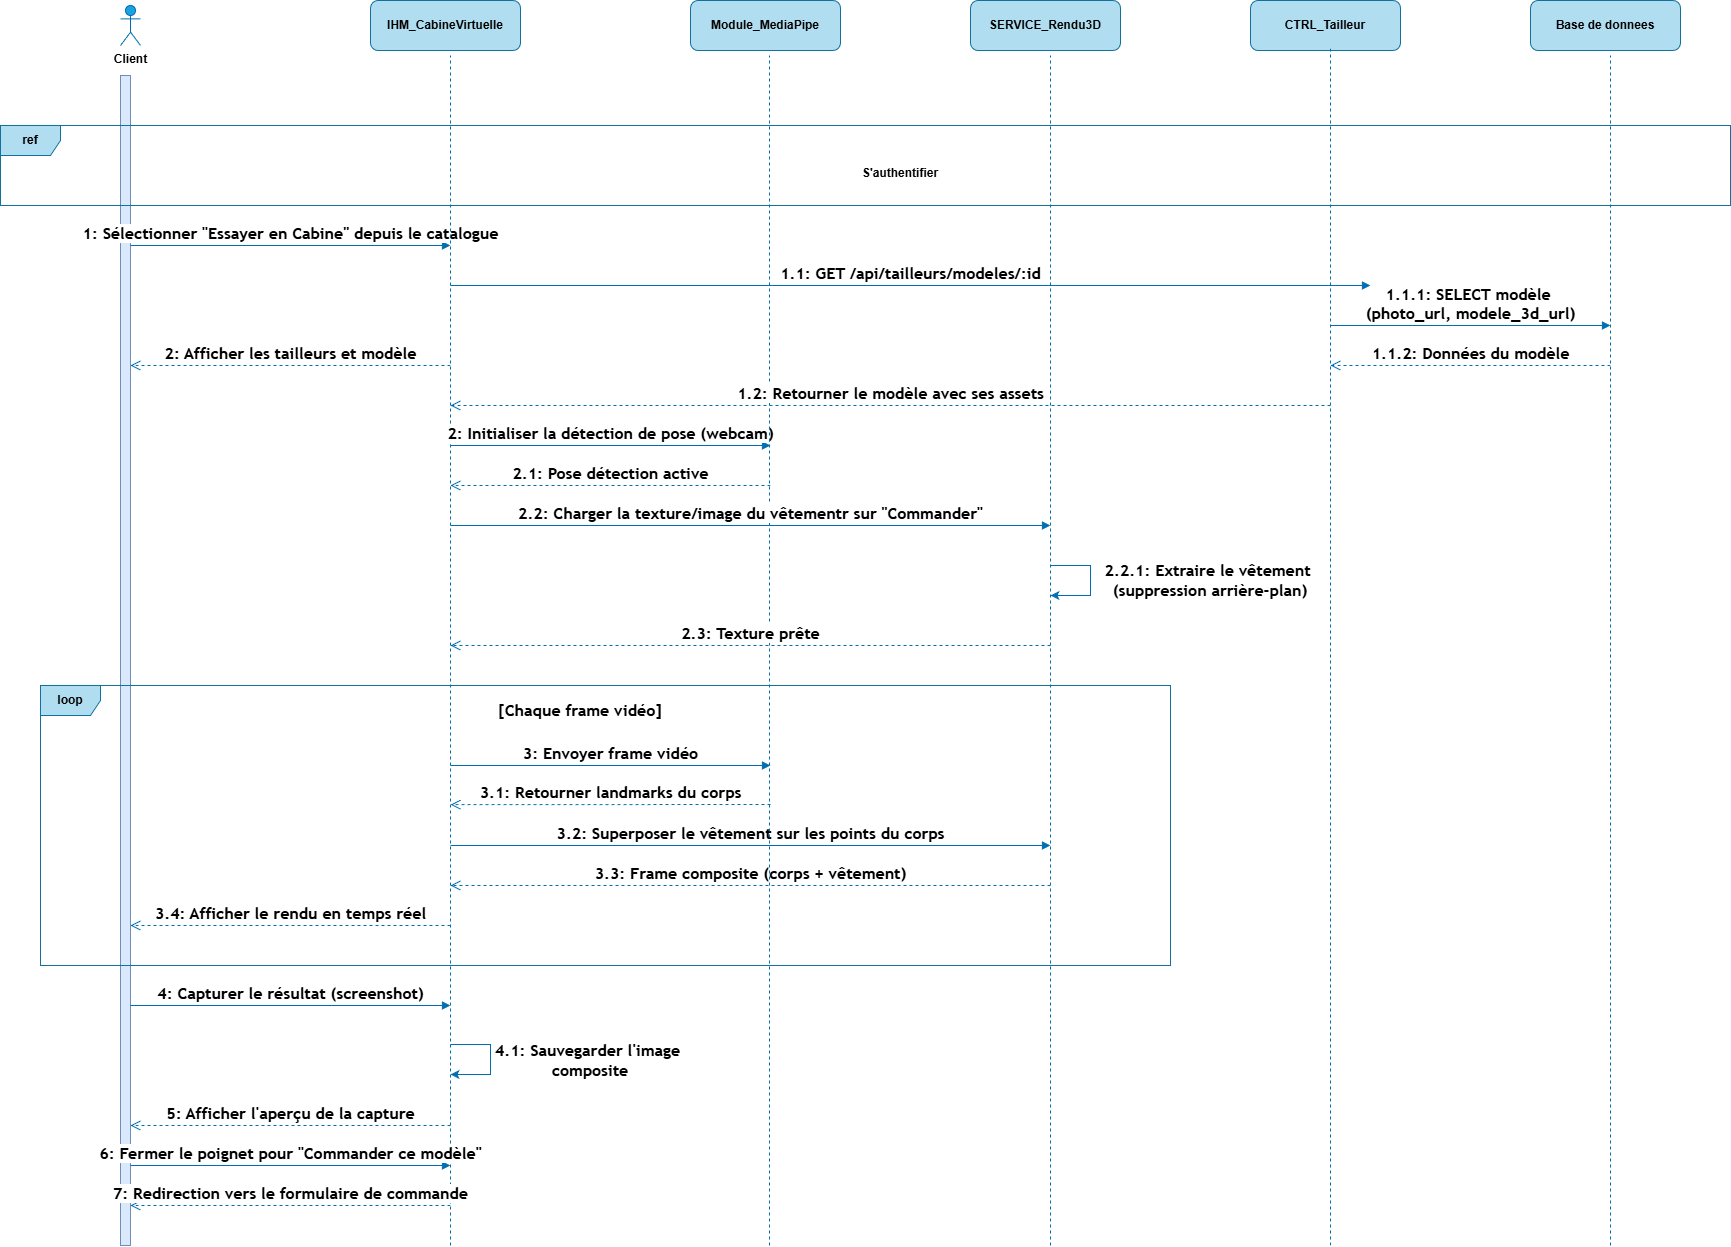

The diagram above was exported from draw.io. Its source (the exported page's mxGraphModel, read from the mxfile embedded in the PNG):
<mxGraphModel dx="2084" dy="1608" grid="1" gridSize="10" guides="1" tooltips="1" connect="1" arrows="1" fold="1" page="1" pageScale="1" pageWidth="827" pageHeight="1169" math="0" shadow="0">
  <root>
    <mxCell id="0" />
    <mxCell id="1" parent="0" />
    <mxCell id="4SfhB3UorTXv10JKX8l5-1" parent="1" style="html=1;points=[[0,0,0,0,5],[0,1,0,0,-5],[1,0,0,0,5],[1,1,0,0,-5]];perimeter=orthogonalPerimeter;outlineConnect=0;targetShapes=umlLifeline;portConstraint=eastwest;newEdgeStyle={&quot;curved&quot;:0,&quot;rounded&quot;:0};fillColor=#dae8fc;strokeColor=#6c8ebf;" value="" vertex="1">
      <mxGeometry height="1170" width="10" x="350" y="150" as="geometry" />
    </mxCell>
    <mxCell id="4SfhB3UorTXv10JKX8l5-3" parent="1" style="shape=umlActor;verticalLabelPosition=bottom;verticalAlign=top;html=1;outlineConnect=0;fillColor=#1ba1e2;fontColor=#ffffff;strokeColor=#006EAF;" value="&lt;font color=&quot;#000000&quot;&gt;&lt;b&gt;Client&lt;/b&gt;&lt;/font&gt;" vertex="1">
      <mxGeometry height="40" width="20" x="350" y="80" as="geometry" />
    </mxCell>
    <mxCell id="4SfhB3UorTXv10JKX8l5-4" parent="1" style="rounded=1;whiteSpace=wrap;html=1;fillColor=#b1ddf0;strokeColor=#10739e;" value="&lt;b&gt;IHM_CabineVirtuelle&lt;/b&gt;" vertex="1">
      <mxGeometry height="50" width="150" x="600" y="75" as="geometry" />
    </mxCell>
    <mxCell id="4SfhB3UorTXv10JKX8l5-6" edge="1" parent="1" style="html=1;verticalAlign=bottom;endArrow=block;curved=0;rounded=0;fillColor=#1ba1e2;strokeColor=#006EAF;" value="&lt;span style=&quot;font-family: &amp;quot;trebuchet ms&amp;quot;, verdana, arial, sans-serif; font-size: 16px; text-align: start;&quot;&gt;&lt;b&gt;1: Sélectionner &quot;Essayer en Cabine&quot; depuis le catalogue&lt;/b&gt;&lt;/span&gt;">
      <mxGeometry relative="1" width="80" as="geometry">
        <mxPoint as="offset" />
        <mxPoint x="360" y="320" as="sourcePoint" />
        <mxPoint x="680" y="320" as="targetPoint" />
      </mxGeometry>
    </mxCell>
    <mxCell id="4SfhB3UorTXv10JKX8l5-7" edge="1" parent="1" style="html=1;verticalAlign=bottom;endArrow=open;dashed=1;endSize=8;curved=0;rounded=0;fillColor=#1ba1e2;strokeColor=#006EAF;" value="&lt;span style=&quot;font-family: &amp;quot;trebuchet ms&amp;quot;, verdana, arial, sans-serif; font-size: 16px; text-align: start;&quot;&gt;&lt;b&gt;2.1: Pose détection active&lt;/b&gt;&lt;/span&gt;">
      <mxGeometry relative="1" as="geometry">
        <mxPoint as="offset" />
        <mxPoint x="1000" y="560" as="sourcePoint" />
        <mxPoint x="680" y="560" as="targetPoint" />
      </mxGeometry>
    </mxCell>
    <mxCell id="4SfhB3UorTXv10JKX8l5-10" edge="1" parent="1" style="html=1;verticalAlign=bottom;endArrow=block;curved=0;rounded=0;fillColor=#1ba1e2;strokeColor=#006EAF;" value="&lt;span style=&quot;font-family: &amp;quot;trebuchet ms&amp;quot;, verdana, arial, sans-serif; font-size: 16px; text-align: start;&quot;&gt;&lt;b&gt;1.1.1: SELECT modèle&amp;nbsp;&lt;/b&gt;&lt;/span&gt;&lt;div&gt;&lt;span style=&quot;font-family: &amp;quot;trebuchet ms&amp;quot;, verdana, arial, sans-serif; font-size: 16px; text-align: start;&quot;&gt;&lt;b&gt;(photo_url, modele_3d_url)&lt;/b&gt;&lt;/span&gt;&lt;/div&gt;">
      <mxGeometry relative="1" width="80" as="geometry">
        <mxPoint as="offset" />
        <mxPoint x="1560" y="400" as="sourcePoint" />
        <mxPoint x="1840" y="400" as="targetPoint" />
      </mxGeometry>
    </mxCell>
    <mxCell id="4SfhB3UorTXv10JKX8l5-11" edge="1" parent="1" style="html=1;verticalAlign=bottom;endArrow=open;dashed=1;endSize=8;curved=0;rounded=0;fillColor=#1ba1e2;strokeColor=#006EAF;" value="&lt;span style=&quot;font-family: &amp;quot;trebuchet ms&amp;quot;, verdana, arial, sans-serif; font-size: 16px; text-align: start;&quot;&gt;&lt;b&gt;2: Afficher les tailleurs et modèle&lt;/b&gt;&lt;/span&gt;">
      <mxGeometry relative="1" as="geometry">
        <mxPoint as="offset" />
        <mxPoint x="680" y="440" as="sourcePoint" />
        <mxPoint x="360" y="440" as="targetPoint" />
      </mxGeometry>
    </mxCell>
    <mxCell id="4SfhB3UorTXv10JKX8l5-12" edge="1" parent="1" style="html=1;verticalAlign=bottom;endArrow=open;dashed=1;endSize=8;curved=0;rounded=0;fillColor=#1ba1e2;strokeColor=#006EAF;" target="4SfhB3UorTXv10JKX8l5-1" value="&lt;span style=&quot;font-family: &amp;quot;trebuchet ms&amp;quot;, verdana, arial, sans-serif; font-size: 16px; text-align: start;&quot;&gt;&lt;b&gt;5: Afficher l'aperçu de la capture&lt;/b&gt;&lt;/span&gt;">
      <mxGeometry relative="1" as="geometry">
        <mxPoint as="offset" />
        <mxPoint x="680" y="1200" as="sourcePoint" />
        <mxPoint x="440" y="1200" as="targetPoint" />
      </mxGeometry>
    </mxCell>
    <mxCell id="4SfhB3UorTXv10JKX8l5-13" edge="1" parent="1" style="endArrow=none;dashed=1;html=1;rounded=0;fillColor=#1ba1e2;strokeColor=#006EAF;" value="">
      <mxGeometry height="50" relative="1" width="50" as="geometry">
        <Array as="points">
          <mxPoint x="680" y="320" />
        </Array>
        <mxPoint x="680" y="1320" as="sourcePoint" />
        <mxPoint x="680" y="130" as="targetPoint" />
      </mxGeometry>
    </mxCell>
    <mxCell id="4SfhB3UorTXv10JKX8l5-14" edge="1" parent="1" style="html=1;verticalAlign=bottom;endArrow=open;dashed=1;endSize=8;curved=0;rounded=0;fillColor=#1ba1e2;strokeColor=#006EAF;" value="&lt;span style=&quot;font-family: &amp;quot;trebuchet ms&amp;quot;, verdana, arial, sans-serif; font-size: 16px; text-align: start;&quot;&gt;&lt;b&gt;1.1.2: Données du modèle&lt;/b&gt;&lt;/span&gt;">
      <mxGeometry relative="1" as="geometry">
        <mxPoint as="offset" />
        <mxPoint x="1840" y="440" as="sourcePoint" />
        <mxPoint x="1560" y="440" as="targetPoint" />
      </mxGeometry>
    </mxCell>
    <mxCell id="4SfhB3UorTXv10JKX8l5-21" parent="1" style="text;html=1;whiteSpace=wrap;strokeColor=none;fillColor=none;align=center;verticalAlign=middle;rounded=0;autosize=1;resizable=0;" value="&lt;span style=&quot;font-family: &amp;quot;trebuchet ms&amp;quot;, verdana, arial, sans-serif; font-size: 16px; text-align: start; text-wrap-mode: nowrap; background-color: rgb(255, 255, 255);&quot;&gt;&lt;b&gt;2.2.1: Extraire le vêtement&amp;nbsp;&lt;/b&gt;&lt;/span&gt;&lt;div&gt;&lt;span style=&quot;font-family: &amp;quot;trebuchet ms&amp;quot;, verdana, arial, sans-serif; font-size: 16px; text-align: start; text-wrap-mode: nowrap; background-color: rgb(255, 255, 255);&quot;&gt;&lt;b&gt;(suppression arrière-plan)&lt;/b&gt;&lt;/span&gt;&lt;/div&gt;" vertex="1">
      <mxGeometry height="50" width="230" x="1325" y="630" as="geometry" />
    </mxCell>
    <mxCell id="4SfhB3UorTXv10JKX8l5-22" edge="1" parent="1" style="html=1;verticalAlign=bottom;endArrow=block;curved=0;rounded=0;fillColor=#1ba1e2;strokeColor=#006EAF;" value="&lt;span style=&quot;font-family: &amp;quot;trebuchet ms&amp;quot;, verdana, arial, sans-serif; font-size: 16px; text-align: start;&quot;&gt;&lt;b&gt;3.2: Superposer le vêtement sur les points du corps&lt;/b&gt;&lt;/span&gt;">
      <mxGeometry relative="1" width="80" as="geometry">
        <mxPoint as="offset" />
        <mxPoint x="680" y="920" as="sourcePoint" />
        <mxPoint x="1280" y="920" as="targetPoint" />
      </mxGeometry>
    </mxCell>
    <mxCell id="4SfhB3UorTXv10JKX8l5-24" edge="1" parent="1" style="html=1;verticalAlign=bottom;endArrow=open;dashed=1;endSize=8;curved=0;rounded=0;fillColor=#1ba1e2;strokeColor=#006EAF;" value="&lt;span style=&quot;font-family: &amp;quot;trebuchet ms&amp;quot;, verdana, arial, sans-serif; font-size: 16px; text-align: start;&quot;&gt;&lt;b&gt;3.3: Frame composite (corps + vêtement)&lt;/b&gt;&lt;/span&gt;">
      <mxGeometry relative="1" as="geometry">
        <mxPoint as="offset" />
        <mxPoint x="1280" y="960" as="sourcePoint" />
        <mxPoint x="680" y="960" as="targetPoint" />
      </mxGeometry>
    </mxCell>
    <mxCell id="4SfhB3UorTXv10JKX8l5-25" edge="1" parent="1" style="html=1;verticalAlign=bottom;endArrow=block;curved=0;rounded=0;fillColor=#1ba1e2;strokeColor=#006EAF;" value="&lt;span style=&quot;font-family: &amp;quot;trebuchet ms&amp;quot;, verdana, arial, sans-serif; font-size: 16px; text-align: start;&quot;&gt;&lt;b&gt;2: Initialiser la détection de pose (webcam)&lt;/b&gt;&lt;/span&gt;">
      <mxGeometry relative="1" width="80" as="geometry">
        <mxPoint as="offset" />
        <mxPoint x="680" y="520" as="sourcePoint" />
        <mxPoint x="1000" y="520" as="targetPoint" />
      </mxGeometry>
    </mxCell>
    <mxCell id="4SfhB3UorTXv10JKX8l5-27" edge="1" parent="1" style="html=1;verticalAlign=bottom;endArrow=open;dashed=1;endSize=8;curved=0;rounded=0;fillColor=#1ba1e2;strokeColor=#006EAF;" value="&lt;span style=&quot;font-family: &amp;quot;trebuchet ms&amp;quot;, verdana, arial, sans-serif; font-size: 16px; text-align: start;&quot;&gt;&lt;b&gt;3.1: Retourner landmarks du corps&lt;/b&gt;&lt;/span&gt;">
      <mxGeometry relative="1" as="geometry">
        <mxPoint as="offset" />
        <mxPoint x="1000" y="879" as="sourcePoint" />
        <mxPoint x="680" y="879.17" as="targetPoint" />
      </mxGeometry>
    </mxCell>
    <mxCell id="4SfhB3UorTXv10JKX8l5-29" edge="1" parent="1" style="endArrow=classic;html=1;rounded=0;fillColor=#1ba1e2;strokeColor=#006EAF;" value="">
      <mxGeometry height="50" relative="1" width="50" as="geometry">
        <Array as="points">
          <mxPoint x="1320" y="640" />
          <mxPoint x="1320" y="670" />
        </Array>
        <mxPoint x="1280" y="640" as="sourcePoint" />
        <mxPoint x="1280" y="670" as="targetPoint" />
      </mxGeometry>
    </mxCell>
    <mxCell id="4SfhB3UorTXv10JKX8l5-36" parent="1" style="rounded=1;whiteSpace=wrap;html=1;fillColor=#b1ddf0;strokeColor=#10739e;" value="&lt;b&gt;Module_MediaPipe&lt;/b&gt;" vertex="1">
      <mxGeometry height="50" width="150" x="920" y="75" as="geometry" />
    </mxCell>
    <mxCell id="4SfhB3UorTXv10JKX8l5-37" edge="1" parent="1" style="endArrow=none;dashed=1;html=1;rounded=0;fillColor=#1ba1e2;strokeColor=#006EAF;" value="">
      <mxGeometry height="50" relative="1" width="50" as="geometry">
        <Array as="points">
          <mxPoint x="999" y="319.99999999999994" />
        </Array>
        <mxPoint x="999" y="1320" as="sourcePoint" />
        <mxPoint x="999" y="130" as="targetPoint" />
      </mxGeometry>
    </mxCell>
    <mxCell id="4SfhB3UorTXv10JKX8l5-38" edge="1" parent="1" style="html=1;verticalAlign=bottom;endArrow=block;curved=0;rounded=0;fillColor=#1ba1e2;strokeColor=#006EAF;" value="&lt;span style=&quot;font-family: &amp;quot;trebuchet ms&amp;quot;, verdana, arial, sans-serif; font-size: 16px; text-align: start;&quot;&gt;&lt;b&gt;1.1: GET /api/tailleurs/modeles/:id&lt;/b&gt;&lt;/span&gt;">
      <mxGeometry relative="1" width="80" as="geometry">
        <mxPoint as="offset" />
        <mxPoint x="680" y="360" as="sourcePoint" />
        <mxPoint x="1600" y="360" as="targetPoint" />
      </mxGeometry>
    </mxCell>
    <mxCell id="4SfhB3UorTXv10JKX8l5-39" parent="1" style="rounded=1;whiteSpace=wrap;html=1;fillColor=#b1ddf0;strokeColor=#10739e;" value="&lt;b&gt;SERVICE_Rendu3D&lt;/b&gt;" vertex="1">
      <mxGeometry height="50" width="150" x="1200" y="75" as="geometry" />
    </mxCell>
    <mxCell id="4SfhB3UorTXv10JKX8l5-40" parent="1" style="rounded=1;whiteSpace=wrap;html=1;fillColor=#b1ddf0;strokeColor=#10739e;" value="&lt;b&gt;CTRL_Tailleur&lt;/b&gt;" vertex="1">
      <mxGeometry height="50" width="150" x="1480" y="75" as="geometry" />
    </mxCell>
    <mxCell id="4SfhB3UorTXv10JKX8l5-41" parent="1" style="rounded=1;whiteSpace=wrap;html=1;fillColor=#b1ddf0;strokeColor=#10739e;" value="&lt;b&gt;Base de donnees&lt;/b&gt;" vertex="1">
      <mxGeometry height="50" width="150" x="1760" y="75" as="geometry" />
    </mxCell>
    <mxCell id="4SfhB3UorTXv10JKX8l5-42" edge="1" parent="1" style="endArrow=none;dashed=1;html=1;rounded=0;entryX=0.455;entryY=1.088;entryDx=0;entryDy=0;entryPerimeter=0;fillColor=#1ba1e2;strokeColor=#006EAF;" value="">
      <mxGeometry height="50" relative="1" width="50" as="geometry">
        <Array as="points" />
        <mxPoint x="1560" y="1320" as="sourcePoint" />
        <mxPoint x="1560" y="120.00000000000009" as="targetPoint" />
      </mxGeometry>
    </mxCell>
    <mxCell id="4SfhB3UorTXv10JKX8l5-43" edge="1" parent="1" style="endArrow=none;dashed=1;html=1;rounded=0;fillColor=#1ba1e2;strokeColor=#006EAF;" value="">
      <mxGeometry height="50" relative="1" width="50" as="geometry">
        <Array as="points">
          <mxPoint x="1280" y="179.99999999999994" />
        </Array>
        <mxPoint x="1280" y="1320" as="sourcePoint" />
        <mxPoint x="1280" y="129.99999999999994" as="targetPoint" />
      </mxGeometry>
    </mxCell>
    <mxCell id="4SfhB3UorTXv10JKX8l5-44" edge="1" parent="1" style="endArrow=none;dashed=1;html=1;rounded=0;fillColor=#1ba1e2;strokeColor=#006EAF;" value="">
      <mxGeometry height="50" relative="1" width="50" as="geometry">
        <Array as="points">
          <mxPoint x="1840" y="179.99999999999994" />
        </Array>
        <mxPoint x="1840" y="1320" as="sourcePoint" />
        <mxPoint x="1840" y="129.99999999999994" as="targetPoint" />
      </mxGeometry>
    </mxCell>
    <mxCell id="4SfhB3UorTXv10JKX8l5-46" edge="1" parent="1" style="html=1;verticalAlign=bottom;endArrow=open;dashed=1;endSize=8;curved=0;rounded=0;fillColor=#1ba1e2;strokeColor=#006EAF;" value="&lt;span style=&quot;font-family: &amp;quot;trebuchet ms&amp;quot;, verdana, arial, sans-serif; font-size: 16px; text-align: start;&quot;&gt;&lt;b&gt;1.2: Retourner le modèle avec ses assets&lt;/b&gt;&lt;/span&gt;">
      <mxGeometry relative="1" x="0.0004" as="geometry">
        <mxPoint as="offset" />
        <mxPoint x="1560" y="480" as="sourcePoint" />
        <mxPoint x="680" y="480" as="targetPoint" />
      </mxGeometry>
    </mxCell>
    <mxCell id="4SfhB3UorTXv10JKX8l5-47" edge="1" parent="1" style="html=1;verticalAlign=bottom;endArrow=block;curved=0;rounded=0;fillColor=#1ba1e2;strokeColor=#006EAF;" value="&lt;b&gt;&lt;span style=&quot;font-family: &amp;quot;trebuchet ms&amp;quot;, verdana, arial, sans-serif; font-size: 16px; text-align: start;&quot;&gt;2.2: Charger la texture/image du vêtement&lt;/span&gt;&lt;span style=&quot;font-family: &amp;quot;trebuchet ms&amp;quot;, verdana, arial, sans-serif; font-size: 16px; text-align: start;&quot;&gt;r sur &quot;Commander&quot;&lt;/span&gt;&lt;/b&gt;">
      <mxGeometry relative="1" width="80" as="geometry">
        <mxPoint as="offset" />
        <mxPoint x="680" y="600" as="sourcePoint" />
        <mxPoint x="1280" y="600" as="targetPoint" />
      </mxGeometry>
    </mxCell>
    <mxCell id="4SfhB3UorTXv10JKX8l5-48" edge="1" parent="1" style="html=1;verticalAlign=bottom;endArrow=block;curved=0;rounded=0;fillColor=#1ba1e2;strokeColor=#006EAF;" value="&lt;span style=&quot;font-family: &amp;quot;trebuchet ms&amp;quot;, verdana, arial, sans-serif; font-size: 16px; text-align: start;&quot;&gt;&lt;b&gt;3: Envoyer frame vidéo&lt;/b&gt;&lt;/span&gt;">
      <mxGeometry relative="1" width="80" as="geometry">
        <mxPoint as="offset" />
        <mxPoint x="680" y="840" as="sourcePoint" />
        <mxPoint x="1000" y="840" as="targetPoint" />
      </mxGeometry>
    </mxCell>
    <mxCell id="4SfhB3UorTXv10JKX8l5-50" edge="1" parent="1" style="html=1;verticalAlign=bottom;endArrow=block;curved=0;rounded=0;fillColor=#1ba1e2;strokeColor=#006EAF;" value="&lt;span style=&quot;font-family: &amp;quot;trebuchet ms&amp;quot;, verdana, arial, sans-serif; font-size: 16px; text-align: start;&quot;&gt;&lt;b&gt;4: Capturer le résultat (screenshot)&lt;/b&gt;&lt;/span&gt;">
      <mxGeometry relative="1" width="80" as="geometry">
        <mxPoint as="offset" />
        <mxPoint x="360" y="1080" as="sourcePoint" />
        <mxPoint x="680" y="1080" as="targetPoint" />
      </mxGeometry>
    </mxCell>
    <mxCell id="4SfhB3UorTXv10JKX8l5-53" edge="1" parent="1" style="html=1;verticalAlign=bottom;endArrow=open;dashed=1;endSize=8;curved=0;rounded=0;fillColor=#1ba1e2;strokeColor=#006EAF;" target="4SfhB3UorTXv10JKX8l5-1" value="&lt;span style=&quot;font-family: &amp;quot;trebuchet ms&amp;quot;, verdana, arial, sans-serif; font-size: 16px; text-align: start;&quot;&gt;&lt;b&gt;7: Redirection vers le formulaire de commande&lt;/b&gt;&lt;/span&gt;">
      <mxGeometry relative="1" as="geometry">
        <mxPoint as="offset" />
        <mxPoint x="680" y="1280" as="sourcePoint" />
        <mxPoint x="440" y="1280" as="targetPoint" />
      </mxGeometry>
    </mxCell>
    <mxCell id="4SfhB3UorTXv10JKX8l5-54" edge="1" parent="1" style="html=1;verticalAlign=bottom;endArrow=open;dashed=1;endSize=8;curved=0;rounded=0;fillColor=#1ba1e2;strokeColor=#006EAF;" value="&lt;span style=&quot;font-family: &amp;quot;trebuchet ms&amp;quot;, verdana, arial, sans-serif; font-size: 16px; text-align: start;&quot;&gt;&lt;b&gt;2.3: Texture prête&lt;/b&gt;&lt;/span&gt;">
      <mxGeometry relative="1" as="geometry">
        <mxPoint as="offset" />
        <mxPoint x="1280" y="720" as="sourcePoint" />
        <mxPoint x="680" y="720" as="targetPoint" />
      </mxGeometry>
    </mxCell>
    <mxCell id="4SfhB3UorTXv10JKX8l5-55" edge="1" parent="1" style="html=1;verticalAlign=bottom;endArrow=open;dashed=1;endSize=8;curved=0;rounded=0;fillColor=#1ba1e2;strokeColor=#006EAF;" value="&lt;span style=&quot;font-family: &amp;quot;trebuchet ms&amp;quot;, verdana, arial, sans-serif; font-size: 16px; text-align: start;&quot;&gt;&lt;b&gt;3.4: Afficher le rendu en temps réel&lt;/b&gt;&lt;/span&gt;">
      <mxGeometry relative="1" as="geometry">
        <mxPoint as="offset" />
        <mxPoint x="680" y="1000" as="sourcePoint" />
        <mxPoint x="360" y="1000" as="targetPoint" />
      </mxGeometry>
    </mxCell>
    <mxCell id="4SfhB3UorTXv10JKX8l5-57" parent="1" style="text;html=1;whiteSpace=wrap;strokeColor=none;fillColor=none;align=center;verticalAlign=middle;rounded=0;" value="&lt;b&gt;S'authentifier&lt;/b&gt;" vertex="1">
      <mxGeometry height="45" width="200" x="1030" y="225" as="geometry" />
    </mxCell>
    <mxCell id="4SfhB3UorTXv10JKX8l5-58" parent="1" style="shape=umlFrame;whiteSpace=wrap;html=1;pointerEvents=0;fillColor=#b1ddf0;strokeColor=#10739e;" value="&lt;b&gt;ref&lt;/b&gt;" vertex="1">
      <mxGeometry height="80" width="1730" x="230" y="200" as="geometry" />
    </mxCell>
    <mxCell id="nR22SrgpnMAHZqhx7FCe-1" parent="1" style="shape=umlFrame;whiteSpace=wrap;html=1;pointerEvents=0;fillColor=#b1ddf0;strokeColor=#10739e;" value="&lt;b&gt;loop&lt;/b&gt;" vertex="1">
      <mxGeometry height="280" width="1130" x="270" y="760" as="geometry" />
    </mxCell>
    <mxCell id="nR22SrgpnMAHZqhx7FCe-2" parent="1" style="text;html=1;whiteSpace=wrap;strokeColor=none;fillColor=none;align=center;verticalAlign=middle;rounded=0;autosize=1;resizable=0;" value="&lt;span style=&quot;font-family: &amp;quot;trebuchet ms&amp;quot;, verdana, arial, sans-serif; font-size: 16px; text-align: start; text-wrap-mode: nowrap; background-color: rgb(255, 255, 255);&quot;&gt;&lt;b&gt;[Chaque frame vidéo]&lt;/b&gt;&lt;/span&gt;" vertex="1">
      <mxGeometry height="30" width="190" x="715" y="770" as="geometry" />
    </mxCell>
    <mxCell id="nR22SrgpnMAHZqhx7FCe-3" edge="1" parent="1" style="endArrow=classic;html=1;rounded=0;fillColor=#1ba1e2;strokeColor=#006EAF;" value="">
      <mxGeometry height="50" relative="1" width="50" as="geometry">
        <Array as="points">
          <mxPoint x="720" y="1119" />
          <mxPoint x="720" y="1149" />
        </Array>
        <mxPoint x="680" y="1119" as="sourcePoint" />
        <mxPoint x="680" y="1149" as="targetPoint" />
      </mxGeometry>
    </mxCell>
    <mxCell id="nR22SrgpnMAHZqhx7FCe-4" parent="1" style="text;html=1;whiteSpace=wrap;strokeColor=none;fillColor=none;align=center;verticalAlign=middle;rounded=0;autosize=1;resizable=0;" value="&lt;span style=&quot;font-family: &amp;quot;trebuchet ms&amp;quot;, verdana, arial, sans-serif; font-size: 16px; text-align: start; text-wrap-mode: nowrap; background-color: rgb(255, 255, 255);&quot;&gt;&lt;b&gt;4.1: Sauvegarder l'image&amp;nbsp;&lt;/b&gt;&lt;/span&gt;&lt;div&gt;&lt;span style=&quot;font-family: &amp;quot;trebuchet ms&amp;quot;, verdana, arial, sans-serif; font-size: 16px; text-align: start; text-wrap-mode: nowrap; background-color: rgb(255, 255, 255);&quot;&gt;&lt;b&gt;composite&lt;/b&gt;&lt;/span&gt;&lt;/div&gt;" vertex="1">
      <mxGeometry height="50" width="210" x="715" y="1110" as="geometry" />
    </mxCell>
    <mxCell id="nR22SrgpnMAHZqhx7FCe-5" edge="1" parent="1" style="html=1;verticalAlign=bottom;endArrow=block;curved=0;rounded=0;fillColor=#1ba1e2;strokeColor=#006EAF;" value="&lt;span style=&quot;font-family: &amp;quot;trebuchet ms&amp;quot;, verdana, arial, sans-serif; font-size: 16px; text-align: start;&quot;&gt;&lt;b&gt;6: Fermer le poignet pour &quot;Commander ce modèle&quot;&lt;/b&gt;&lt;/span&gt;">
      <mxGeometry relative="1" width="80" as="geometry">
        <mxPoint as="offset" />
        <mxPoint x="360" y="1240" as="sourcePoint" />
        <mxPoint x="680" y="1240" as="targetPoint" />
      </mxGeometry>
    </mxCell>
  </root>
</mxGraphModel>